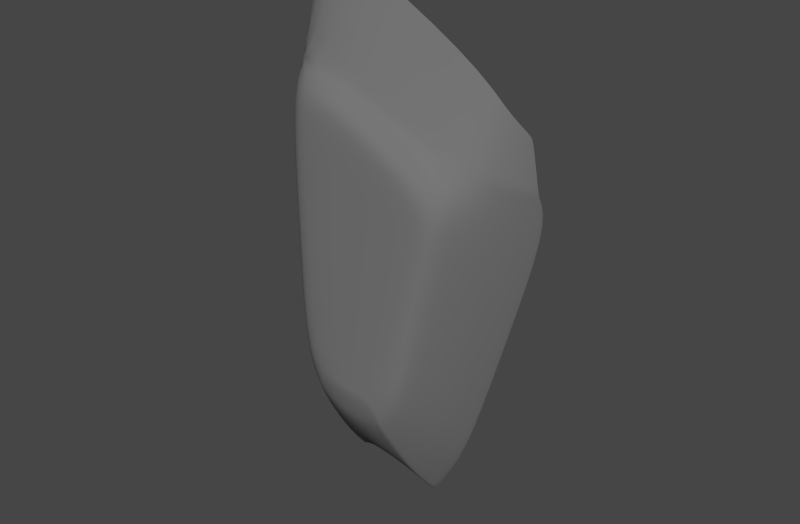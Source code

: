 # Source: 4.blend  (saved by Blender 2.79.6; exported with 4.5.12 LTS)
import bpy
from mathutils import Matrix  # noqa: F401  (used for matrix-valued properties, if any)

bpy.ops.wm.read_factory_settings(use_empty=True)
scene = bpy.context.scene
scene.name = 'Scene'

# ---- collections
col_collection_2 = bpy.data.collections.new('Collection 2'); scene.collection.children.link(col_collection_2)

# ---- materials (node trees are filled in below, after node groups)
mat_pads_001 = bpy.data.materials.new('pads.001')
mat_pads_001.alpha_threshold = 0.0
mat_pads_001.use_transparent_shadow = False
mat_pads_001.diffuse_color = (0.1626, 0.1626, 0.1626, 1.0)
mat_pads_001.roughness = 0.5
mat_pads_001.specular_intensity = 0.7024
mat_pads_001.line_color = (0.0, 0.0, 0.0, 1.0)

# ---- material node trees

# ---- world
world_world = bpy.data.worlds.new('World'); scene.world = world_world
world_world.color = (0.05088, 0.05088, 0.05088)
world_world.use_sun_shadow = False
world_world.sun_shadow_jitter_overblur = 0.0
world_world.cycles.sampling_method = 'MANUAL'
world_world.cycles.sample_map_resolution = 256
world_world.light_settings.ao_factor = 0.1

# ---- meshes
me_cube_005 = bpy.data.meshes.new('Cube.005')
me_cube_005.from_pydata([(-0.2859, -0.3268, -0.7025), (-0.6153, -0.3268, -0.6501), (-0.5662, -0.4829, -0.2889), (-0.2781, -0.4829, -0.3742), (-0.5216, -0.4829, -0.6303), (-0.4134, -0.3653, -0.8152), (-0.1581, -0.3192, -0.2402), (-0.5944, -0.3285, -0.7835), (-0.3257, -0.3285, -0.7999), (-0.6256, -0.3192, -0.04035), (-0.3734, -0.3303, -0.878), (-0.5003, -0.3653, -0.8054), (-0.5564, -0.3303, -0.8505), (-0.4824, -0.4829, -0.6635), (-0.3715, -0.4829, -0.6595), (-0.5699, -0.4829, -0.06472), (-0.3382, -0.4829, -0.6075), (-0.2254, -0.3232, -0.4836), (-0.6202, -0.3232, -0.3614), (-0.5482, -0.4829, -0.5835), (-0.2386, -0.4829, -0.2042), (-0.4218, -0.4829, -0.6704), (-0.5628, -0.4829, -0.4904), (-0.3129, -0.4829, -0.527), (-0.2339, -0.4829, -0.1105), (-0.5455, -0.4829, 0.03061), (-0.6208, -0.347, 0.02268), (-0.1581, -0.3541, -0.1779), (-0.2262, -0.4357, 0.04249), (-0.5057, -0.417, 0.1862), (-0.6106, -0.3878, 0.1255), (-0.1581, -0.3795, -0.07639), (-0.5935, -0.402, -0.5837), (-0.1916, -0.3975, -0.2252), (-0.2473, -0.3999, -0.4382), (-0.4929, -0.4245, -0.7465), (-0.6025, -0.3975, -0.05047), (-0.5978, -0.3999, -0.3313), (-0.3309, -0.403, -0.72), (-0.2971, -0.402, -0.6296), (-0.567, -0.4253, 0.1507), (-0.1864, -0.4124, -0.027), (-0.1896, -0.4179, -0.1499), (-0.5895, -0.4138, 0.02598), (-0.5419, -0.404, -0.759), (-0.5752, -0.403, -0.7004), (-0.3726, -0.404, -0.7872), (-0.4169, -0.4245, -0.7551), (-0.5502, -0.4969, -0.2996), (-0.2941, -0.4969, -0.3747), (-0.5122, -0.4969, -0.6), (-0.4752, -0.4969, -0.6292), (-0.3762, -0.4969, -0.6256), (-0.5535, -0.4969, -0.1025), (-0.3469, -0.4969, -0.5799), (-0.5344, -0.4969, -0.5588), (-0.2593, -0.4969, -0.2252), (-0.4204, -0.4969, -0.6352), (-0.5472, -0.4969, -0.4769), (-0.3246, -0.4969, -0.5091), (-0.2551, -0.4969, -0.1427), (-0.5321, -0.4969, 0.001783), (-0.53, -0.5082, -0.2928), (-0.3129, -0.5082, -0.3588), (-0.4964, -0.5082, -0.5571), (-0.4669, -0.5082, -0.5828), (-0.3833, -0.5082, -0.5797), (-0.5329, -0.5082, -0.1193), (-0.3582, -0.5082, -0.5394), (-0.5165, -0.5082, -0.5208), (-0.2831, -0.5082, -0.2273), (-0.4212, -0.5082, -0.5881), (-0.5275, -0.5082, -0.4488), (-0.3391, -0.5082, -0.4771), (-0.2795, -0.5082, -0.1547), (-0.5145, -0.5082, -0.0275), (-0.3257, -0.3359, -0.7938), (-0.6244, -0.3269, -0.03895), (-0.5, -0.3713, -0.8014), (-0.16, -0.3269, -0.2374), (-0.373, -0.3376, -0.8713), (-0.5556, -0.3376, -0.8435), (-0.1594, -0.383, -0.06921), (-0.6073, -0.3918, 0.1314), (-0.6142, -0.3343, -0.6445), (-0.2265, -0.3308, -0.4791), (-0.2862, -0.3343, -0.6965), (-0.619, -0.3308, -0.3578), (-0.1598, -0.3605, -0.1735), (-0.6188, -0.3537, 0.02578), (-0.4137, -0.3713, -0.8112), (-0.5935, -0.3359, -0.7769), (-0.3754, -0.3321, -0.8749), (-0.5536, -0.3321, -0.8483), (-0.5196, -0.4829, -0.632), (-0.374, -0.4829, -0.6601), (-0.3748, -0.4051, -0.7856), (-0.5395, -0.4051, -0.7584), (-0.5104, -0.4969, -0.6014), (-0.3784, -0.4969, -0.6261), (-0.495, -0.5082, -0.5584), (-0.3852, -0.5082, -0.5801), (-0.3751, -0.3393, -0.8683), (-0.5529, -0.3393, -0.8414), (-0.5435, -0.4796, 0.03839), (-0.6203, -0.3491, 0.02782), (-0.1581, -0.3553, -0.1729), (-0.2335, -0.4806, -0.1028), (-0.5884, -0.4144, 0.03221), (-0.1894, -0.4176, -0.1438), (-0.6182, -0.3557, 0.03107), (-0.1597, -0.3616, -0.1683)], [], [(91, 7, 12, 81), (102, 92, 10, 80), (84, 1, 7, 91), (85, 17, 6, 79), (90, 78, 11, 5), (87, 77, 9, 18), (86, 76, 8, 0), (76, 80, 10, 8), (85, 86, 0, 17), (103, 81, 12, 93), (87, 18, 1, 84), (59, 54, 16, 23), (49, 59, 23, 3), (25, 15, 53, 61), (19, 4, 50, 55), (60, 56, 20, 24), (2, 22, 58, 48), (110, 105, 26, 89), (111, 88, 27, 106), (88, 79, 6, 27), (89, 26, 9, 77), (104, 107, 28, 29), (95, 96, 46, 14), (21, 13, 35, 47), (2, 15, 36, 37), (19, 45, 44, 4), (3, 34, 33, 20), (22, 32, 45, 19), (23, 16, 38, 39), (16, 14, 46, 38), (3, 23, 39, 34), (94, 4, 44, 97), (2, 37, 32, 22), (104, 108, 43, 25), (107, 24, 42, 109), (24, 20, 33, 42), (25, 43, 36, 15), (55, 50, 64, 69), (48, 58, 72, 62), (49, 56, 70, 63), (58, 55, 69, 72), (61, 53, 67, 75), (62, 67, 53, 48), (98, 50, 4, 94), (24, 25, 61, 60), (57, 51, 13, 21), (54, 52, 14, 16), (95, 14, 52, 99), (48, 53, 15, 2), (22, 19, 55, 58), (3, 20, 56, 49), (66, 68, 69, 64), (100, 65, 71, 101), (68, 73, 72, 69), (73, 63, 62, 72), (62, 63, 70, 67), (67, 70, 74, 75), (63, 73, 59, 49), (73, 68, 54, 59), (100, 64, 50, 98), (60, 61, 75, 74), (71, 65, 51, 57), (68, 66, 52, 54), (74, 70, 56, 60), (99, 52, 66, 101), (45, 91, 81, 44), (96, 102, 80, 46), (32, 84, 91, 45), (34, 85, 79, 33), (47, 35, 78, 90), (37, 36, 77, 87), (39, 38, 76, 86), (38, 46, 80, 76), (34, 39, 86, 85), (97, 44, 81, 103), (37, 87, 84, 32), (108, 110, 89, 43), (109, 42, 88, 111), (42, 33, 79, 88), (43, 89, 77, 36), (90, 5, 92, 102), (78, 103, 93, 11), (21, 47, 96, 95), (13, 94, 97, 35), (51, 98, 94, 13), (21, 95, 99, 57), (64, 100, 101, 66), (65, 100, 98, 51), (57, 99, 101, 71), (47, 90, 102, 96), (35, 97, 103, 78), (83, 30, 105, 110), (82, 111, 106, 31), (25, 24, 107, 104), (29, 40, 108, 104), (28, 107, 109, 41), (40, 83, 110, 108), (41, 109, 111, 82)])
me_cube_005.polygons.foreach_set('use_smooth', [True] * 98)
_uv = me_cube_005.uv_layers.new(name='UVMap')
_uv.uv.foreach_set('vector', [0.2164, 0.3901, 0.2165, 0.3892, 0.213, 0.3798, 0.2129, 0.3808, 0.1964, 0.3773, 0.1964, 0.3764, 0.1962, 0.376, 0.1962, 0.3769, 0.2183, 0.4087, 0.2184, 0.4079, 0.2165, 0.3892, 0.2164, 0.3901, 0.1827, 0.4318, 0.1826, 0.4312, 0.1765, 0.4653, 0.1766, 0.4657, 0.1999, 0.3853, 0.2078, 0.3867, 0.2079, 0.3861, 0.1999, 0.3847, 0.2188, 0.4488, 0.2192, 0.4934, 0.2194, 0.4932, 0.2189, 0.4483, 0.1882, 0.4014, 0.1918, 0.3877, 0.1918, 0.3869, 0.1882, 0.4005, 0.1918, 0.3877, 0.1962, 0.3769, 0.1962, 0.376, 0.1918, 0.3869, 0.1827, 0.4318, 0.1882, 0.4014, 0.1882, 0.4005, 0.1826, 0.4312, 0.2127, 0.3811, 0.2129, 0.3808, 0.213, 0.3798, 0.2127, 0.3801, 0.2188, 0.4488, 0.2189, 0.4483, 0.2184, 0.4079, 0.2183, 0.4087, 0.1917, 0.4276, 0.1938, 0.4177, 0.193, 0.4138, 0.1907, 0.4251, 0.1889, 0.4464, 0.1917, 0.4276, 0.1907, 0.4251, 0.1875, 0.4465, 0.212, 0.5032, 0.2143, 0.4898, 0.2127, 0.4845, 0.2108, 0.4991, 0.2123, 0.4172, 0.2098, 0.4106, 0.209, 0.4149, 0.211, 0.4207, 0.1854, 0.4789, 0.1857, 0.4674, 0.1838, 0.4703, 0.1834, 0.4834, 0.2139, 0.4584, 0.2136, 0.4302, 0.2122, 0.4321, 0.2124, 0.4569, 0.2187, 0.5032, 0.2189, 0.5028, 0.2189, 0.5021, 0.2187, 0.5025, 0.1766, 0.4753, 0.1766, 0.4746, 0.1765, 0.474, 0.1765, 0.4747, 0.1766, 0.4746, 0.1766, 0.4657, 0.1765, 0.4653, 0.1765, 0.474, 0.2187, 0.5025, 0.2189, 0.5021, 0.2194, 0.4932, 0.2192, 0.4934, 0.2118, 0.5043, 0.1834, 0.4845, 0.1827, 0.5048, 0.2084, 0.525, 0.1963, 0.4065, 0.1963, 0.3889, 0.1961, 0.3887, 0.196, 0.4066, 0.2007, 0.405, 0.2062, 0.406, 0.2072, 0.3944, 0.2002, 0.3932, 0.2139, 0.4584, 0.2143, 0.4898, 0.2172, 0.4918, 0.2168, 0.4525, 0.2123, 0.4172, 0.2147, 0.4008, 0.2117, 0.3926, 0.2098, 0.4106, 0.1875, 0.4465, 0.1846, 0.4375, 0.1795, 0.4674, 0.1838, 0.4703, 0.2136, 0.4302, 0.2164, 0.4172, 0.2147, 0.4008, 0.2123, 0.4172, 0.1907, 0.4251, 0.193, 0.4138, 0.1923, 0.3981, 0.1892, 0.4107, 0.193, 0.4138, 0.196, 0.4066, 0.1961, 0.3887, 0.1923, 0.3981, 0.1875, 0.4465, 0.1907, 0.4251, 0.1892, 0.4107, 0.1846, 0.4375, 0.2096, 0.4104, 0.2098, 0.4106, 0.2117, 0.3926, 0.2115, 0.3927, 0.2139, 0.4584, 0.2168, 0.4525, 0.2164, 0.4172, 0.2136, 0.4302, 0.2118, 0.5043, 0.2159, 0.5034, 0.216, 0.5025, 0.212, 0.5032, 0.1834, 0.4845, 0.1834, 0.4834, 0.1794, 0.4779, 0.1793, 0.4788, 0.1834, 0.4834, 0.1838, 0.4703, 0.1795, 0.4674, 0.1794, 0.4779, 0.212, 0.5032, 0.216, 0.5025, 0.2172, 0.4918, 0.2143, 0.4898, 0.211, 0.4207, 0.209, 0.4149, 0.2075, 0.4209, 0.2093, 0.426, 0.2124, 0.4569, 0.2122, 0.4321, 0.2104, 0.4361, 0.2106, 0.4579, 0.1889, 0.4464, 0.1857, 0.4674, 0.1879, 0.4671, 0.1907, 0.4487, 0.2122, 0.4321, 0.211, 0.4207, 0.2093, 0.426, 0.2104, 0.4361, 0.2108, 0.4991, 0.2127, 0.4845, 0.2109, 0.4822, 0.2092, 0.495, 0.2106, 0.4579, 0.2109, 0.4822, 0.2127, 0.4845, 0.2124, 0.4569, 0.2088, 0.4147, 0.209, 0.4149, 0.2098, 0.4106, 0.2096, 0.4104, 0.1834, 0.4834, 0.212, 0.5032, 0.2108, 0.4991, 0.1854, 0.4789, 0.2005, 0.41, 0.2056, 0.4108, 0.2062, 0.406, 0.2007, 0.405, 0.1938, 0.4177, 0.1965, 0.4113, 0.196, 0.4066, 0.193, 0.4138, 0.1963, 0.4065, 0.196, 0.4066, 0.1965, 0.4113, 0.1967, 0.4112, 0.2124, 0.4569, 0.2127, 0.4845, 0.2143, 0.4898, 0.2139, 0.4584, 0.2136, 0.4302, 0.2123, 0.4172, 0.211, 0.4207, 0.2122, 0.4321, 0.1875, 0.4465, 0.1838, 0.4703, 0.1857, 0.4674, 0.1889, 0.4464, 0.1971, 0.4177, 0.1948, 0.4234, 0.2093, 0.426, 0.2075, 0.4209, 0.2074, 0.4207, 0.2048, 0.4173, 0.2006, 0.4166, 0.1973, 0.4177, 0.1948, 0.4234, 0.1931, 0.4321, 0.2104, 0.4361, 0.2093, 0.426, 0.1931, 0.4321, 0.1907, 0.4487, 0.2106, 0.4579, 0.2104, 0.4361, 0.2106, 0.4579, 0.1907, 0.4487, 0.1879, 0.4671, 0.2109, 0.4822, 0.2109, 0.4822, 0.1879, 0.4671, 0.1876, 0.4772, 0.2092, 0.495, 0.1907, 0.4487, 0.1931, 0.4321, 0.1917, 0.4276, 0.1889, 0.4464, 0.1931, 0.4321, 0.1948, 0.4234, 0.1938, 0.4177, 0.1917, 0.4276, 0.2074, 0.4207, 0.2075, 0.4209, 0.209, 0.4149, 0.2088, 0.4147, 0.1854, 0.4789, 0.2108, 0.4991, 0.2092, 0.495, 0.1876, 0.4772, 0.2006, 0.4166, 0.2048, 0.4173, 0.2056, 0.4108, 0.2005, 0.41, 0.1948, 0.4234, 0.1971, 0.4177, 0.1965, 0.4113, 0.1938, 0.4177, 0.1876, 0.4772, 0.1879, 0.4671, 0.1857, 0.4674, 0.1854, 0.4789, 0.1967, 0.4112, 0.1965, 0.4113, 0.1971, 0.4177, 0.1973, 0.4177, 0.2147, 0.4008, 0.2164, 0.3901, 0.2129, 0.3808, 0.2117, 0.3926, 0.1963, 0.3889, 0.1964, 0.3773, 0.1962, 0.3769, 0.1961, 0.3887, 0.2164, 0.4172, 0.2183, 0.4087, 0.2164, 0.3901, 0.2147, 0.4008, 0.1846, 0.4375, 0.1827, 0.4318, 0.1766, 0.4657, 0.1795, 0.4674, 0.2002, 0.3932, 0.2072, 0.3944, 0.2078, 0.3867, 0.1999, 0.3853, 0.2168, 0.4525, 0.2172, 0.4918, 0.2192, 0.4934, 0.2188, 0.4488, 0.1892, 0.4107, 0.1923, 0.3981, 0.1918, 0.3877, 0.1882, 0.4014, 0.1923, 0.3981, 0.1961, 0.3887, 0.1962, 0.3769, 0.1918, 0.3877, 0.1846, 0.4375, 0.1892, 0.4107, 0.1882, 0.4014, 0.1827, 0.4318, 0.2115, 0.3927, 0.2117, 0.3926, 0.2129, 0.3808, 0.2127, 0.3811, 0.2168, 0.4525, 0.2188, 0.4488, 0.2183, 0.4087, 0.2164, 0.4172, 0.2159, 0.5034, 0.2187, 0.5032, 0.2187, 0.5025, 0.216, 0.5025, 0.1793, 0.4788, 0.1794, 0.4779, 0.1766, 0.4746, 0.1766, 0.4753, 0.1794, 0.4779, 0.1795, 0.4674, 0.1766, 0.4657, 0.1766, 0.4746, 0.216, 0.5025, 0.2187, 0.5025, 0.2192, 0.4934, 0.2172, 0.4918, 0.1999, 0.3853, 0.1999, 0.3847, 0.1964, 0.3764, 0.1964, 0.3773, 0.2078, 0.3867, 0.2127, 0.3811, 0.2127, 0.3801, 0.2079, 0.3861, 0.2007, 0.405, 0.2002, 0.3932, 0.1963, 0.3889, 0.1963, 0.4065, 0.2062, 0.406, 0.2096, 0.4104, 0.2115, 0.3927, 0.2072, 0.3944, 0.2056, 0.4108, 0.2088, 0.4147, 0.2096, 0.4104, 0.2062, 0.406, 0.2007, 0.405, 0.1963, 0.4065, 0.1967, 0.4112, 0.2005, 0.41, 0.2075, 0.4209, 0.2074, 0.4207, 0.1973, 0.4177, 0.1971, 0.4177, 0.2048, 0.4173, 0.2074, 0.4207, 0.2088, 0.4147, 0.2056, 0.4108, 0.2005, 0.41, 0.1967, 0.4112, 0.1973, 0.4177, 0.2006, 0.4166, 0.2002, 0.3932, 0.1999, 0.3853, 0.1964, 0.3773, 0.1963, 0.3889, 0.2072, 0.3944, 0.2115, 0.3927, 0.2127, 0.3811, 0.2078, 0.3867, 0.2177, 0.5173, 0.218, 0.5165, 0.2189, 0.5028, 0.2187, 0.5032, 0.1766, 0.4892, 0.1766, 0.4753, 0.1765, 0.4747, 0.1765, 0.4882, 0.212, 0.5032, 0.1834, 0.4834, 0.1834, 0.4845, 0.2118, 0.5043, 0.2084, 0.525, 0.214, 0.52, 0.2159, 0.5034, 0.2118, 0.5043, 0.1827, 0.5048, 0.1834, 0.4845, 0.1793, 0.4788, 0.1791, 0.4951, 0.214, 0.52, 0.2177, 0.5173, 0.2187, 0.5032, 0.2159, 0.5034, 0.1791, 0.4951, 0.1793, 0.4788, 0.1766, 0.4753, 0.1766, 0.4892])
me_cube_005.materials.append(mat_pads_001)
me_cube_005.use_remesh_preserve_volume = False
me_cube_005.use_remesh_preserve_attributes = False
me_cube_005.use_mirror_vertex_groups = False
me_cube_005.update()

# ---- objects
ob_cube_004 = bpy.data.objects.new('Cube.004', me_cube_005)

# ---- transforms, parenting, visibility, modifiers, constraints
ob_cube_004.location = (29.53, 0.0, 55.85)
ob_cube_004.scale = (60.34, 60.34, 60.34)
ob_cube_004.lineart.crease_threshold = 0.0
_m = ob_cube_004.modifiers.new('Subsurf', 'SUBSURF')
_m.uv_smooth = 'PRESERVE_CORNERS'
_m.quality = 2
_m.show_only_control_edges = False

# ---- collection membership
col_collection_2.objects.link(ob_cube_004)

# ---- scene / render settings (as saved in the file)
scene.frame_start = 1; scene.frame_end = 250; scene.frame_set(1)
scene.render.engine = 'BLENDER_EEVEE_NEXT'
scene.render.image_settings.color_mode = 'RGB'
scene.render.image_settings.compression = 90
scene.render.resolution_x = 1650
scene.render.dither_intensity = 0.0
scene.render.bake_margin = 2
scene.render.bake_bias = 0.0
scene.cycles.use_denoising = False
scene.cycles.samples = 10
scene.cycles.sampling_pattern = 'TABULATED_SOBOL'
scene.cycles.light_sampling_threshold = 0.0
scene.cycles.use_adaptive_sampling = False
scene.cycles.use_light_tree = False
scene.cycles.blur_glossy = 0.0
scene.cycles.volume_bounces = 1
scene.cycles.pixel_filter_type = 'GAUSSIAN'
scene.cycles.sample_clamp_indirect = 0.0
scene.view_settings.view_transform = 'Filmic'
bpy.context.view_layer.update()

# ---- added for rendering (the .blend has no active camera and no usable light): camera, sun
cam_auto = bpy.data.cameras.new('AutoCamera')
cam_auto.lens = 50.0
cam_auto.sensor_width = 36.0
cam_auto.clip_end = 1153.73
ob_auto_camera = bpy.data.objects.new('AutoCamera', cam_auto)
scene.collection.objects.link(ob_auto_camera)
ob_auto_camera.location = (71.6237, -103.849, 87.5647)
ob_auto_camera.rotation_euler = (1.09748, -7.21219e-08, 0.694738)
scene.camera = ob_auto_camera
light_auto_sun = bpy.data.lights.new('AutoSun', 'SUN')
light_auto_sun.energy = 3.0
light_auto_sun.angle = 0.0523599
ob_auto_sun = bpy.data.objects.new('AutoSun', light_auto_sun)
scene.collection.objects.link(ob_auto_sun)
ob_auto_sun.rotation_euler = (0.872665, 0.174533, 0.523599)
bpy.context.view_layer.update()

